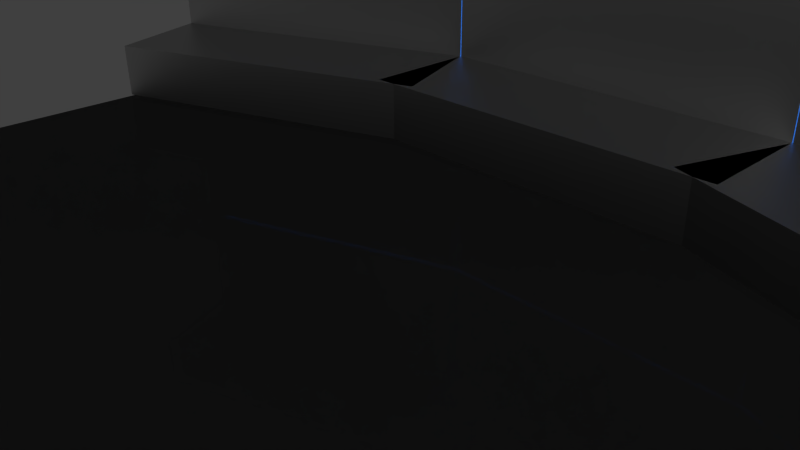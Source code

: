 # Source: main_menu_background.blend  (saved by Blender 2.76.0; exported with 4.5.12 LTS)
import bpy
from mathutils import Matrix  # noqa: F401  (used for matrix-valued properties, if any)

bpy.ops.wm.read_factory_settings(use_empty=True)
scene = bpy.context.scene
scene.name = 'Scene'

# ---- collections
col_collection_1 = bpy.data.collections.new('Collection 1'); scene.collection.children.link(col_collection_1)

# ---- materials (node trees are filled in below, after node groups)
mat_light = bpy.data.materials.new('Light')
mat_light.alpha_threshold = 0.0
mat_light.roughness = 0.5
mat_material_001 = bpy.data.materials.new('Material.001')
mat_material_001.alpha_threshold = 0.0
mat_material_001.roughness = 0.5
mat_material_001.line_color = (0.0, 0.0, 0.0, 1.0)
mat_material_003 = bpy.data.materials.new('Material.003')
mat_material_003.alpha_threshold = 0.0
mat_material_003.roughness = 0.5

# ---- material node trees
mat_light.use_nodes = True; mat_light.node_tree.nodes.clear()
_N = mat_light.node_tree.nodes; _L = mat_light.node_tree.links
n0 = _N.new('ShaderNodeOutputMaterial'); n0.name = 'Material Output'; n0.location = (300, 300)
n1 = _N.new('ShaderNodeEmission'); n1.name = 'Emission'; n1.location = (10, 300)
n1.inputs[0].default_value = (0.03254, 0.1903, 0.8, 1.0)
n1.inputs[1].default_value = 2.0
_L.new(n1.outputs[0], n0.inputs[0])
n0.is_active_output = True
mat_material_001.use_nodes = True; mat_material_001.node_tree.nodes.clear()
_N = mat_material_001.node_tree.nodes; _L = mat_material_001.node_tree.links
n0 = _N.new('ShaderNodeOutputMaterial'); n0.name = 'Material Output'; n0.location = (300, 300)
n1 = _N.new('ShaderNodeBsdfAnisotropic'); n1.name = 'Glossy BSDF'; n1.location = (10, 300)
n1.distribution = 'ASHIKHMIN_SHIRLEY'
n1.inputs[1].default_value = 0.4472
_L.new(n1.outputs[0], n0.inputs[0])
n0.is_active_output = True
mat_material_003.use_nodes = True; mat_material_003.node_tree.nodes.clear()
_N = mat_material_003.node_tree.nodes; _L = mat_material_003.node_tree.links
n0 = _N.new('ShaderNodeOutputMaterial'); n0.name = 'Material Output'; n0.location = (300, 300)
n1 = _N.new('ShaderNodeBsdfGlass'); n1.name = 'Glass BSDF'; n1.location = (10, 300)
n1.distribution = 'GGX'
n1.inputs[0].default_value = (0.1626, 0.1626, 0.1626, 1.0)
n1.inputs[2].default_value = 1.45
_L.new(n1.outputs[0], n0.inputs[0])
n0.is_active_output = True

# ---- world
world_world = bpy.data.worlds.new('World'); scene.world = world_world
world_world.color = (0.05088, 0.05088, 0.05088)
world_world.use_sun_shadow = False
world_world.sun_shadow_jitter_overblur = 0.0
world_world.cycles.sampling_method = 'MANUAL'
world_world.cycles.sample_map_resolution = 256

# ---- cameras
cam_camera = bpy.data.cameras.new('Camera')
cam_camera.clip_end = 100.0
cam_camera.lens = 35.0
cam_camera.sensor_width = 32.0
cam_camera.sensor_height = 18.0
cam_camera.ortho_scale = 7.314
cam_camera.dof.focus_distance = 0.0

# ---- lights
light_lamp = bpy.data.lights.new('Lamp', 'POINT')
light_lamp.transmission_factor = 0.0
light_lamp.cutoff_distance = 30.0
light_lamp.energy = 100.0
light_lamp.shadow_buffer_clip_start = 1.001
light_lamp.shadow_soft_size = 0.1
light_lamp.shadow_maximum_resolution = 0.006
light_lamp.use_absolute_resolution = True
light_lamp.cycles.use_multiple_importance_sampling = False

# ---- meshes
me_plane_001 = bpy.data.meshes.new('Plane.001')
me_plane_001.from_pydata([(8.959, 3.598, -0.5295), (-8.922, 3.193, -0.4708), (-6.07e-09, 5.33, -0.5295), (8.959, 3.598, 2.6), (-8.922, 3.193, -3.6), (8.959, 3.598, -3.659), (-8.922, 3.193, 2.658), (-6.07e-09, 5.33, -3.659), (-6.07e-09, 5.33, 2.6), (3.224, 5.367, -0.5295), (-3.224, 5.288, -0.5295), (-3.224, 5.288, 2.6), (3.224, 5.367, 2.6), (3.224, 5.367, -3.659), (-3.224, 5.288, -3.659)], [], [(12, 8, 2, 9), (11, 6, 1, 10), (8, 11, 10, 2), (3, 12, 9, 0), (0, 9, 13, 5), (9, 2, 7, 13), (2, 10, 14, 7), (10, 1, 4, 14)])
me_plane_001.materials.append(mat_light)
me_plane_001.use_remesh_preserve_volume = False
me_plane_001.use_remesh_preserve_attributes = False
me_plane_001.use_mirror_vertex_groups = False
me_plane_001.update()
me_cube_001 = bpy.data.meshes.new('Cube.001')
me_cube_001.from_pydata([(-8.096, -0.9587, 0.04522), (-8.781, -2.838, 0.04522), (-5.905, -3.885, 0.04522), (-5.221, -2.005, 0.04522), (-8.096, -0.9587, 1.009), (-8.781, -2.838, 1.009), (-5.905, -3.885, 1.009), (-5.221, -2.005, 1.009), (-9.132, -3.804, 0.04522), (-6.257, -4.851, 0.04522), (-9.132, -3.804, 1.009), (-6.257, -4.851, 1.009), (-8.781, -2.838, 3.356), (-5.905, -3.885, 3.356), (-9.132, -3.804, 3.356), (-6.257, -4.851, 3.356), (-8.096, -0.9587, 6.767), (-8.781, -2.838, 6.767), (-5.905, -3.885, 6.767), (-5.221, -2.005, 6.767), (-8.096, -0.9587, 5.803), (-8.781, -2.838, 5.803), (-5.905, -3.885, 5.803), (-5.221, -2.005, 5.803), (-9.132, -3.804, 6.767), (-6.257, -4.851, 6.767), (-9.132, -3.804, 5.803), (-6.257, -4.851, 5.803), (-8.781, -2.838, 3.456), (-5.905, -3.885, 3.456), (-9.132, -3.804, 3.456), (-6.257, -4.851, 3.456), (-2.346, -3.052, 0.04522), (-3.03, -4.931, 0.04522), (-5.905, -3.885, 0.04522), (-5.221, -2.005, 0.04522), (-2.346, -3.052, 1.009), (-3.03, -4.931, 1.009), (-5.905, -3.885, 1.009), (-5.221, -2.005, 1.009), (-3.382, -5.897, 0.04522), (-6.257, -4.851, 0.04522), (-3.382, -5.897, 1.009), (-6.257, -4.851, 1.009), (-3.03, -4.931, 3.356), (-5.905, -3.885, 3.356), (-3.382, -5.897, 3.356), (-6.257, -4.851, 3.356), (-3.016, -2.931, 0.04522), (-3.016, -4.931, 0.04522), (0.04355, -4.931, 0.04522), (0.04355, -2.931, 0.04522), (-3.016, -2.931, 1.009), (-3.016, -4.931, 1.009), (0.04355, -4.931, 1.009), (0.04355, -2.931, 1.009), (-3.016, -5.959, 0.04522), (0.04355, -5.959, 0.04522), (-3.016, -5.959, 1.009), (0.04355, -5.959, 1.009), (-3.016, -4.931, 3.356), (0.04355, -4.931, 3.356), (-3.016, -5.959, 3.356), (0.04355, -5.959, 3.356), (-2.346, -3.052, 6.767), (-3.03, -4.931, 6.767), (-5.905, -3.885, 6.767), (-5.221, -2.005, 6.767), (-2.346, -3.052, 5.803), (-3.03, -4.931, 5.803), (-5.905, -3.885, 5.803), (-5.221, -2.005, 5.803), (-3.382, -5.897, 6.767), (-6.257, -4.851, 6.767), (-3.382, -5.897, 5.803), (-6.257, -4.851, 5.803), (-3.03, -4.931, 3.456), (-5.905, -3.885, 3.456), (-3.382, -5.897, 3.456), (-6.257, -4.851, 3.456), (-3.016, -2.931, 6.767), (-3.016, -4.931, 6.767), (0.04355, -4.931, 6.767), (0.04355, -2.931, 6.767), (-3.016, -2.931, 5.803), (-3.016, -4.931, 5.803), (0.04355, -4.931, 5.803), (0.04355, -2.931, 5.803), (-3.016, -5.959, 6.767), (0.04355, -5.959, 6.767), (-3.016, -5.959, 5.803), (0.04355, -5.959, 5.803), (-3.016, -4.931, 3.456), (0.04355, -4.931, 3.456), (-3.016, -5.959, 3.456), (0.04355, -5.959, 3.456), (3.103, -2.931, 0.04522), (3.103, -4.931, 0.04522), (0.04355, -4.931, 0.04522), (0.04355, -2.931, 0.04522), (3.103, -2.931, 1.009), (3.103, -4.931, 1.009), (0.04355, -4.931, 1.009), (0.04355, -2.931, 1.009), (3.103, -5.959, 0.04522), (0.04355, -5.959, 0.04522), (3.103, -5.959, 1.009), (0.04355, -5.959, 1.009), (3.103, -4.931, 3.356), (0.04355, -4.931, 3.356), (3.103, -5.959, 3.356), (0.04355, -5.959, 3.356), (2.435, -3.047, 0.04522), (3.119, -4.926, 0.04522), (5.994, -3.88, 0.04522), (5.31, -2.001, 0.04522), (2.435, -3.047, 1.009), (3.119, -4.926, 1.009), (5.994, -3.88, 1.009), (5.31, -2.001, 1.009), (3.471, -5.892, 0.04522), (6.346, -4.846, 0.04522), (3.471, -5.892, 1.009), (6.346, -4.846, 1.009), (3.119, -4.926, 3.356), (5.994, -3.88, 3.356), (3.471, -5.892, 3.356), (6.346, -4.846, 3.356), (3.103, -2.931, 6.767), (3.103, -4.931, 6.767), (0.04355, -4.931, 6.767), (0.04355, -2.931, 6.767), (3.103, -2.931, 5.803), (3.103, -4.931, 5.803), (0.04355, -4.931, 5.803), (0.04355, -2.931, 5.803), (3.103, -5.959, 6.767), (0.04355, -5.959, 6.767), (3.103, -5.959, 5.803), (0.04355, -5.959, 5.803), (3.103, -4.931, 3.456), (0.04355, -4.931, 3.456), (3.103, -5.959, 3.456), (0.04355, -5.959, 3.456), (2.435, -3.047, 6.767), (3.119, -4.926, 6.767), (5.994, -3.88, 6.767), (5.31, -2.001, 6.767), (2.435, -3.047, 5.803), (3.119, -4.926, 5.803), (5.994, -3.88, 5.803), (5.31, -2.001, 5.803), (3.471, -5.892, 6.767), (6.346, -4.846, 6.767), (3.471, -5.892, 5.803), (6.346, -4.846, 5.803), (3.119, -4.926, 3.456), (5.994, -3.88, 3.456), (3.471, -5.892, 3.456), (6.346, -4.846, 3.456), (8.185, -0.9541, 0.04522), (8.869, -2.833, 0.04522), (5.994, -3.88, 0.04522), (5.31, -2.001, 0.04522), (8.185, -0.9541, 1.009), (8.869, -2.833, 1.009), (5.994, -3.88, 1.009), (5.31, -2.001, 1.009), (9.221, -3.799, 0.04522), (6.346, -4.846, 0.04522), (9.221, -3.799, 1.009), (6.346, -4.846, 1.009), (8.869, -2.833, 3.356), (5.994, -3.88, 3.356), (9.221, -3.799, 3.356), (6.346, -4.846, 3.356), (8.185, -0.9541, 6.767), (8.869, -2.833, 6.767), (5.994, -3.88, 6.767), (5.31, -2.001, 6.767), (8.185, -0.9541, 5.803), (8.869, -2.833, 5.803), (5.994, -3.88, 5.803), (5.31, -2.001, 5.803), (9.221, -3.799, 6.767), (6.346, -4.846, 6.767), (9.221, -3.799, 5.803), (6.346, -4.846, 5.803), (8.869, -2.833, 3.456), (5.994, -3.88, 3.456), (9.221, -3.799, 3.456), (6.346, -4.846, 3.456)], [], [(0, 3, 2, 1), (4, 5, 6, 7), (0, 1, 5, 4), (8, 1, 2, 9), (2, 3, 7, 6), (4, 7, 3, 0), (8, 9, 11, 10), (1, 8, 10, 5), (9, 2, 6, 11), (12, 5, 10, 14), (12, 14, 15, 13), (14, 10, 11, 15), (15, 11, 6, 13), (5, 12, 13, 6), (16, 17, 18, 19), (20, 23, 22, 21), (16, 20, 21, 17), (24, 25, 18, 17), (18, 22, 23, 19), (20, 16, 19, 23), (24, 26, 27, 25), (17, 21, 26, 24), (25, 27, 22, 18), (28, 30, 26, 21), (28, 29, 31, 30), (30, 31, 27, 26), (31, 29, 22, 27), (21, 22, 29, 28), (32, 33, 34, 35), (36, 39, 38, 37), (32, 36, 37, 33), (40, 41, 34, 33), (34, 38, 39, 35), (36, 32, 35, 39), (40, 42, 43, 41), (33, 37, 42, 40), (41, 43, 38, 34), (44, 46, 42, 37), (44, 45, 47, 46), (46, 47, 43, 42), (47, 45, 38, 43), (37, 38, 45, 44), (48, 51, 50, 49), (52, 53, 54, 55), (48, 49, 53, 52), (56, 49, 50, 57), (50, 51, 55, 54), (52, 55, 51, 48), (56, 57, 59, 58), (49, 56, 58, 53), (57, 50, 54, 59), (60, 53, 58, 62), (60, 62, 63, 61), (62, 58, 59, 63), (63, 59, 54, 61), (53, 60, 61, 54), (64, 67, 66, 65), (68, 69, 70, 71), (64, 65, 69, 68), (72, 65, 66, 73), (66, 67, 71, 70), (68, 71, 67, 64), (72, 73, 75, 74), (65, 72, 74, 69), (73, 66, 70, 75), (76, 69, 74, 78), (76, 78, 79, 77), (78, 74, 75, 79), (79, 75, 70, 77), (69, 76, 77, 70), (80, 81, 82, 83), (84, 87, 86, 85), (80, 84, 85, 81), (88, 89, 82, 81), (82, 86, 87, 83), (84, 80, 83, 87), (88, 90, 91, 89), (81, 85, 90, 88), (89, 91, 86, 82), (92, 94, 90, 85), (92, 93, 95, 94), (94, 95, 91, 90), (95, 93, 86, 91), (85, 86, 93, 92), (96, 97, 98, 99), (100, 103, 102, 101), (96, 100, 101, 97), (104, 105, 98, 97), (98, 102, 103, 99), (100, 96, 99, 103), (104, 106, 107, 105), (97, 101, 106, 104), (105, 107, 102, 98), (108, 110, 106, 101), (108, 109, 111, 110), (110, 111, 107, 106), (111, 109, 102, 107), (101, 102, 109, 108), (112, 115, 114, 113), (116, 117, 118, 119), (112, 113, 117, 116), (120, 113, 114, 121), (114, 115, 119, 118), (116, 119, 115, 112), (120, 121, 123, 122), (113, 120, 122, 117), (121, 114, 118, 123), (124, 117, 122, 126), (124, 126, 127, 125), (126, 122, 123, 127), (127, 123, 118, 125), (117, 124, 125, 118), (128, 131, 130, 129), (132, 133, 134, 135), (128, 129, 133, 132), (136, 129, 130, 137), (130, 131, 135, 134), (132, 135, 131, 128), (136, 137, 139, 138), (129, 136, 138, 133), (137, 130, 134, 139), (140, 133, 138, 142), (140, 142, 143, 141), (142, 138, 139, 143), (143, 139, 134, 141), (133, 140, 141, 134), (144, 145, 146, 147), (148, 151, 150, 149), (144, 148, 149, 145), (152, 153, 146, 145), (146, 150, 151, 147), (148, 144, 147, 151), (152, 154, 155, 153), (145, 149, 154, 152), (153, 155, 150, 146), (156, 158, 154, 149), (156, 157, 159, 158), (158, 159, 155, 154), (159, 157, 150, 155), (149, 150, 157, 156), (160, 161, 162, 163), (164, 167, 166, 165), (160, 164, 165, 161), (168, 169, 162, 161), (162, 166, 167, 163), (164, 160, 163, 167), (168, 170, 171, 169), (161, 165, 170, 168), (169, 171, 166, 162), (172, 174, 170, 165), (172, 173, 175, 174), (174, 175, 171, 170), (175, 173, 166, 171), (165, 166, 173, 172), (176, 179, 178, 177), (180, 181, 182, 183), (176, 177, 181, 180), (184, 177, 178, 185), (178, 179, 183, 182), (180, 183, 179, 176), (184, 185, 187, 186), (177, 184, 186, 181), (185, 178, 182, 187), (188, 181, 186, 190), (188, 190, 191, 189), (190, 186, 187, 191), (191, 187, 182, 189), (181, 188, 189, 182)])
me_cube_001.materials.append(mat_material_001)
me_cube_001.use_remesh_preserve_volume = False
me_cube_001.use_remesh_preserve_attributes = False
me_cube_001.use_mirror_vertex_groups = False
me_cube_001.update()
me_plane = bpy.data.meshes.new('Plane')
me_plane.from_pydata([(-1.055, -1.003, -0.001576), (1.058, -1.003, -0.00165), (-1.055, 0.9975, -0.001576), (1.058, 0.9975, -0.00165), (-1.055, 0.9975, -0.001576), (1.058, 0.9975, -0.00165), (-1.055, -1.003, -0.001576), (1.058, -1.003, -0.00165)], [], [(0, 1, 3, 2), (4, 6, 7, 5)])
me_plane.materials.append(mat_material_003)
me_plane.use_remesh_preserve_volume = False
me_plane.use_remesh_preserve_attributes = False
me_plane.use_mirror_vertex_groups = False
me_plane.update()

# ---- objects
ob_lights = bpy.data.objects.new('Lights', me_plane_001)
ob_lamp = bpy.data.objects.new('Lamp', light_lamp)
ob_camera = bpy.data.objects.new('Camera', cam_camera)
ob_wall = bpy.data.objects.new('Wall', me_cube_001)
ob_floor = bpy.data.objects.new('Floor', me_plane)

# ---- transforms, parenting, visibility, modifiers, constraints
ob_lights.location = (0.0, 0.0, 3.866)
ob_lights.lineart.crease_threshold = 0.0
ob_lamp.location = (4.076, 1.005, 5.904)
ob_lamp.rotation_euler = (0.6503, 0.05522, 1.866)
ob_lamp.lock_rotations_4d = False
ob_lamp.empty_display_type = 'ARROWS'
ob_lamp.color = (0.0, 0.0, 0.0, 0.0)
ob_lamp.lineart.crease_threshold = 0.0
ob_camera.location = (7.481, -6.508, 5.344)
ob_camera.rotation_euler = (1.109, 0.01082, 0.8149)
ob_camera.lock_rotations_4d = False
ob_camera.empty_display_type = 'ARROWS'
ob_camera.color = (0.0, 0.0, 0.0, 0.0)
ob_camera.display_type = 'WIRE'
ob_camera.lineart.crease_threshold = 0.0
ob_wall.location = (0.0, 0.0, 0.0)
ob_wall.rotation_euler = (0.0, 0.0, 3.142)
ob_wall.lock_rotations_4d = False
ob_wall.empty_display_type = 'ARROWS'
ob_wall.lineart.crease_threshold = 0.0
ob_floor.location = (0.0, 0.0, 0.0)
ob_floor.scale = (7.84, 6.048, 6.048)
ob_floor.lineart.crease_threshold = 0.0

# ---- collection membership
col_collection_1.objects.link(ob_lights)
col_collection_1.objects.link(ob_lamp)
col_collection_1.objects.link(ob_camera)
col_collection_1.objects.link(ob_wall)
col_collection_1.objects.link(ob_floor)

# ---- scene / render settings (as saved in the file)
scene.camera = ob_camera
scene.frame_start = 1; scene.frame_end = 250; scene.frame_set(1)
scene.render.engine = 'CYCLES'
scene.render.resolution_percentage = 50
scene.render.dither_intensity = 0.0
scene.cycles.use_denoising = False
scene.cycles.samples = 10
scene.cycles.sampling_pattern = 'TABULATED_SOBOL'
scene.cycles.light_sampling_threshold = 0.0
scene.cycles.use_adaptive_sampling = False
scene.cycles.use_light_tree = False
scene.cycles.blur_glossy = 0.0
scene.cycles.pixel_filter_type = 'GAUSSIAN'
scene.cycles.sample_clamp_indirect = 0.0
scene.view_settings.view_transform = 'Standard'
bpy.context.view_layer.update()
